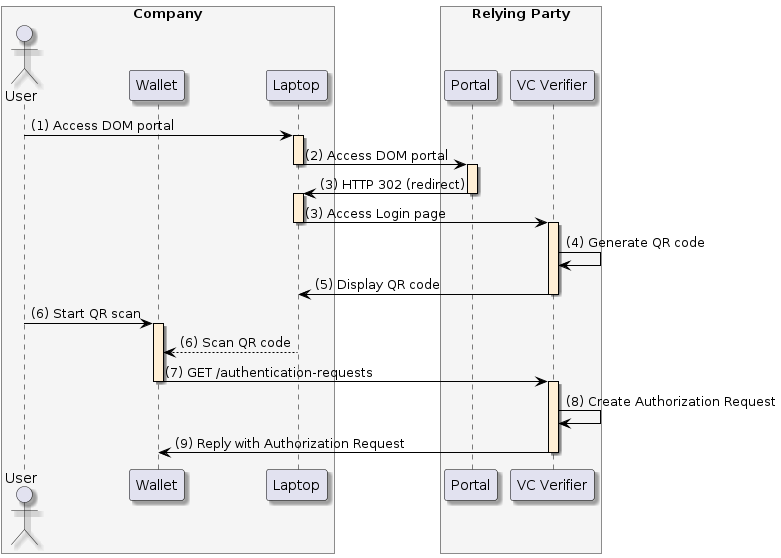

The diagram above was rendered by PlantUML. Its source (embedded in the PNG):
@startuml
skinparam shadowing true
skinparam ParticipantBorderColor black
skinparam arrowcolor black
skinparam SequenceLifeLineBorderColor black
skinparam SequenceLifeLineBackgroundColor PapayaWhip
	box "Company" #WhiteSmoke
    actor "User" as user
    participant "Wallet" as mobile
    participant "Laptop" as browser
end box
box "Relying Party" #WhiteSmoke
    participant "Portal" as portal
    participant "VC Verifier" as verifier
end box

user -> browser ++: (1) Access DOM portal
browser -> portal --++: (2) Access DOM portal
portal -> browser --++: (3) HTTP 302 (redirect)
browser -> verifier --++: (3) Access Login page
verifier -> verifier: (4) Generate QR code
verifier -> browser --: (5) Display QR code

user -> mobile ++: (6) Start QR scan
browser --> mobile: (6) Scan QR code

mobile -> verifier --++: (7) GET /authentication-requests
verifier -> verifier: (8) Create Authorization Request
verifier -> mobile --: (9) Reply with Authorization Request
@enduml